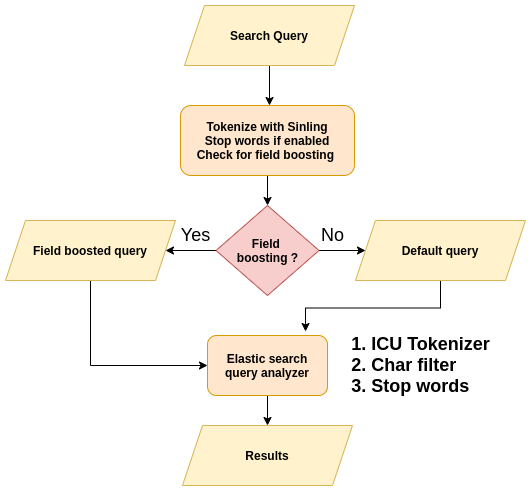

The diagram above was exported from draw.io. Its source (the exported page's mxGraphModel, read from the mxfile embedded in the PNG):
<mxGraphModel dx="1422" dy="767" grid="1" gridSize="10" guides="1" tooltips="1" connect="1" arrows="1" fold="1" page="1" pageScale="1" pageWidth="827" pageHeight="1169" math="0" shadow="0">
  <root>
    <mxCell id="0" />
    <mxCell id="1" parent="0" />
    <mxCell id="eeXdhJ0OxrxsDARK4c3_-8" style="edgeStyle=orthogonalEdgeStyle;rounded=0;orthogonalLoop=1;jettySize=auto;html=1;exitX=0.5;exitY=1;exitDx=0;exitDy=0;entryX=0.5;entryY=0;entryDx=0;entryDy=0;" edge="1" parent="1" source="eeXdhJ0OxrxsDARK4c3_-4" target="eeXdhJ0OxrxsDARK4c3_-7">
      <mxGeometry relative="1" as="geometry" />
    </mxCell>
    <mxCell id="eeXdhJ0OxrxsDARK4c3_-4" value="&lt;b&gt;Tokenize with Sinling&lt;br&gt;Stop words if enabled&lt;br&gt;Check for field boosting&amp;nbsp;&lt;/b&gt;" style="rounded=1;whiteSpace=wrap;html=1;fillColor=#ffe6cc;strokeColor=#d79b00;" vertex="1" parent="1">
      <mxGeometry x="325" y="260" width="174" height="70" as="geometry" />
    </mxCell>
    <mxCell id="eeXdhJ0OxrxsDARK4c3_-9" style="edgeStyle=orthogonalEdgeStyle;rounded=0;orthogonalLoop=1;jettySize=auto;html=1;exitX=0.5;exitY=1;exitDx=0;exitDy=0;" edge="1" parent="1" source="eeXdhJ0OxrxsDARK4c3_-5">
      <mxGeometry relative="1" as="geometry">
        <mxPoint x="414" y="260" as="targetPoint" />
      </mxGeometry>
    </mxCell>
    <mxCell id="eeXdhJ0OxrxsDARK4c3_-5" value="&lt;b&gt;Search Query&lt;/b&gt;" style="shape=parallelogram;perimeter=parallelogramPerimeter;whiteSpace=wrap;html=1;fixedSize=1;fillColor=#fff2cc;strokeColor=#d6b656;" vertex="1" parent="1">
      <mxGeometry x="329" y="160" width="170" height="60" as="geometry" />
    </mxCell>
    <mxCell id="eeXdhJ0OxrxsDARK4c3_-14" style="edgeStyle=orthogonalEdgeStyle;rounded=0;orthogonalLoop=1;jettySize=auto;html=1;exitX=0;exitY=0.5;exitDx=0;exitDy=0;" edge="1" parent="1" source="eeXdhJ0OxrxsDARK4c3_-7" target="eeXdhJ0OxrxsDARK4c3_-12">
      <mxGeometry relative="1" as="geometry" />
    </mxCell>
    <mxCell id="eeXdhJ0OxrxsDARK4c3_-15" style="edgeStyle=orthogonalEdgeStyle;rounded=0;orthogonalLoop=1;jettySize=auto;html=1;exitX=1;exitY=0.5;exitDx=0;exitDy=0;" edge="1" parent="1" source="eeXdhJ0OxrxsDARK4c3_-7" target="eeXdhJ0OxrxsDARK4c3_-13">
      <mxGeometry relative="1" as="geometry" />
    </mxCell>
    <mxCell id="eeXdhJ0OxrxsDARK4c3_-7" value="&lt;b&gt;Field&amp;nbsp;&lt;br&gt;boosting ?&lt;/b&gt;" style="rhombus;whiteSpace=wrap;html=1;fillColor=#f8cecc;strokeColor=#b85450;" vertex="1" parent="1">
      <mxGeometry x="360.5" y="360" width="103" height="90" as="geometry" />
    </mxCell>
    <mxCell id="eeXdhJ0OxrxsDARK4c3_-21" style="edgeStyle=orthogonalEdgeStyle;rounded=0;orthogonalLoop=1;jettySize=auto;html=1;exitX=0.5;exitY=1;exitDx=0;exitDy=0;entryX=0;entryY=0.5;entryDx=0;entryDy=0;fontSize=18;" edge="1" parent="1" source="eeXdhJ0OxrxsDARK4c3_-12" target="eeXdhJ0OxrxsDARK4c3_-16">
      <mxGeometry relative="1" as="geometry" />
    </mxCell>
    <mxCell id="eeXdhJ0OxrxsDARK4c3_-12" value="&lt;b&gt;Field boosted query&lt;/b&gt;" style="shape=parallelogram;perimeter=parallelogramPerimeter;whiteSpace=wrap;html=1;fixedSize=1;fillColor=#fff2cc;strokeColor=#d6b656;" vertex="1" parent="1">
      <mxGeometry x="150" y="375" width="170" height="60" as="geometry" />
    </mxCell>
    <mxCell id="eeXdhJ0OxrxsDARK4c3_-22" style="edgeStyle=orthogonalEdgeStyle;rounded=0;orthogonalLoop=1;jettySize=auto;html=1;exitX=0.5;exitY=1;exitDx=0;exitDy=0;entryX=0.817;entryY=-0.067;entryDx=0;entryDy=0;entryPerimeter=0;fontSize=18;" edge="1" parent="1" source="eeXdhJ0OxrxsDARK4c3_-13" target="eeXdhJ0OxrxsDARK4c3_-16">
      <mxGeometry relative="1" as="geometry" />
    </mxCell>
    <mxCell id="eeXdhJ0OxrxsDARK4c3_-13" value="&lt;b&gt;Default query&lt;/b&gt;" style="shape=parallelogram;perimeter=parallelogramPerimeter;whiteSpace=wrap;html=1;fixedSize=1;fillColor=#fff2cc;strokeColor=#d6b656;" vertex="1" parent="1">
      <mxGeometry x="500" y="375" width="170" height="60" as="geometry" />
    </mxCell>
    <mxCell id="eeXdhJ0OxrxsDARK4c3_-19" style="edgeStyle=orthogonalEdgeStyle;rounded=0;orthogonalLoop=1;jettySize=auto;html=1;exitX=0.5;exitY=1;exitDx=0;exitDy=0;fontSize=18;" edge="1" parent="1" source="eeXdhJ0OxrxsDARK4c3_-16">
      <mxGeometry relative="1" as="geometry">
        <mxPoint x="412" y="580" as="targetPoint" />
      </mxGeometry>
    </mxCell>
    <mxCell id="eeXdhJ0OxrxsDARK4c3_-16" value="&lt;b&gt;Elastic search&lt;br&gt;query analyzer&lt;/b&gt;" style="rounded=1;whiteSpace=wrap;html=1;fillColor=#ffe6cc;strokeColor=#d79b00;" vertex="1" parent="1">
      <mxGeometry x="352" y="490" width="120" height="60" as="geometry" />
    </mxCell>
    <mxCell id="eeXdhJ0OxrxsDARK4c3_-17" value="&lt;b style=&quot;font-size: 18px&quot;&gt;1. ICU Tokenizer&lt;br&gt;&lt;div style=&quot;text-align: left&quot;&gt;&lt;b&gt;2. Char filter&lt;/b&gt;&lt;/div&gt;&lt;div style=&quot;text-align: left&quot;&gt;&lt;b&gt;3. Stop words&lt;/b&gt;&lt;/div&gt;&lt;/b&gt;" style="text;html=1;align=center;verticalAlign=middle;resizable=0;points=[];autosize=1;strokeColor=none;fillColor=none;" vertex="1" parent="1">
      <mxGeometry x="490" y="495" width="150" height="50" as="geometry" />
    </mxCell>
    <mxCell id="eeXdhJ0OxrxsDARK4c3_-20" value="&lt;b&gt;Results&lt;/b&gt;" style="shape=parallelogram;perimeter=parallelogramPerimeter;whiteSpace=wrap;html=1;fixedSize=1;fillColor=#fff2cc;strokeColor=#d6b656;" vertex="1" parent="1">
      <mxGeometry x="327" y="580" width="170" height="60" as="geometry" />
    </mxCell>
    <mxCell id="eeXdhJ0OxrxsDARK4c3_-24" value="Yes" style="text;html=1;align=center;verticalAlign=middle;resizable=0;points=[];autosize=1;strokeColor=none;fillColor=none;fontSize=18;" vertex="1" parent="1">
      <mxGeometry x="320" y="375" width="40" height="30" as="geometry" />
    </mxCell>
    <mxCell id="eeXdhJ0OxrxsDARK4c3_-25" value="No" style="text;html=1;align=center;verticalAlign=middle;resizable=0;points=[];autosize=1;strokeColor=none;fillColor=none;fontSize=18;" vertex="1" parent="1">
      <mxGeometry x="457" y="375" width="40" height="30" as="geometry" />
    </mxCell>
  </root>
</mxGraphModel>